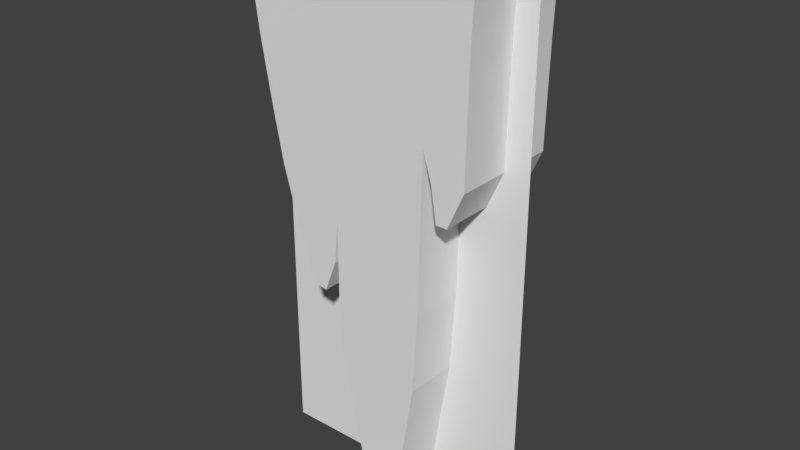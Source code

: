 # Source: medium_reef_1.blend  (saved by Blender 2.77.0; exported with 4.5.12 LTS)
import bpy
from mathutils import Matrix  # noqa: F401  (used for matrix-valued properties, if any)

bpy.ops.wm.read_factory_settings(use_empty=True)
scene = bpy.context.scene
scene.name = 'Scene'

# ---- collections
col_collection_1 = bpy.data.collections.new('Collection 1'); scene.collection.children.link(col_collection_1)

# ---- materials (node trees are filled in below, after node groups)
mat_material_reef = bpy.data.materials.new('Material_reef')
mat_material_reef.alpha_threshold = 0.0
mat_material_reef.use_transparent_shadow = False
mat_material_reef.diffuse_color = (0.814, 0.814, 0.814, 1.0)
mat_material_reef.roughness = 0.5
mat_material_reef.specular_intensity = 0.0

# ---- material node trees

# ---- world
world_world = bpy.data.worlds.new('World'); scene.world = world_world
world_world.color = (0.05088, 0.05088, 0.05088)
world_world.use_sun_shadow = False
world_world.sun_shadow_jitter_overblur = 0.0
world_world.cycles.sampling_method = 'MANUAL'

# ---- meshes
me_cube_001 = bpy.data.meshes.new('Cube.001')
me_cube_001.from_pydata([(-5.978, -10.29, 25.48), (-5.009, -10.29, 17.63), (-0.7285, -10.29, 10.14), (-23.1, -10.29, 25.48), (-20.54, -10.29, 15.94), (-16.64, -10.29, 5.18), (-13.73, -10.29, -0.05298), (-10.64, -10.29, -5.222), (-7.812, -10.29, -5.487), (-5.514, -10.29, -2.439), (-4.718, -10.29, 1.64), (13.1, -10.29, 10.56), (6.596, -10.29, 25.48), (14.72, -10.29, 7.907), (15.78, -10.29, 4.596), (17.9, -10.29, 4.596), (20.93, -10.29, 7.979), (21.27, -10.29, 17.31), (21.45, -10.29, 20.12), (22.0, -10.29, 25.48), (-18.51, -10.29, 10.03), (6.596, -10.29, 18.53), (-4.765, -10.29, -10.36), (11.4, -10.29, -11.82), (0.84, -10.29, -23.08), (7.868, -10.29, -22.99), (12.36, -10.29, -4.251), (-5.978, 10.63, 25.48), (-5.009, 10.63, 17.63), (-0.7285, 10.63, 10.14), (-23.1, 10.63, 25.48), (-20.54, 10.63, 15.94), (-16.64, 10.63, 5.18), (-13.73, 10.63, -0.05297), (-10.64, 10.63, -5.222), (-7.812, 10.63, -5.487), (-5.514, 10.63, -2.439), (-4.718, 10.63, 1.64), (13.1, 10.63, 10.56), (6.596, 10.63, 25.48), (14.72, 10.63, 7.907), (15.78, 10.63, 4.596), (17.9, 10.63, 4.596), (20.93, 10.63, 7.979), (21.27, 10.63, 17.31), (21.45, 10.63, 20.12), (22.0, 10.63, 25.48), (-18.51, 10.63, 10.03), (6.596, 10.63, 18.53), (-4.765, 10.63, -10.36), (11.4, 10.63, -11.82), (0.84, 10.63, -23.08), (7.868, 10.63, -22.99), (12.36, 10.63, -4.251)], [], [(26, 23, 22, 10), (2, 20, 4, 1), (1, 4, 3, 0), (7, 6, 9, 8), (5, 10, 9, 6), (14, 13, 16, 15), (11, 17, 16, 13), (20, 2, 10, 5), (11, 2, 1, 21), (21, 18, 17, 11), (12, 21, 1, 0), (12, 19, 18, 21), (23, 25, 24, 22), (11, 26, 10, 2), (53, 37, 49, 50), (29, 28, 31, 47), (28, 27, 30, 31), (34, 35, 36, 33), (32, 33, 36, 37), (41, 42, 43, 40), (38, 40, 43, 44), (47, 32, 37, 29), (38, 48, 28, 29), (48, 38, 44, 45), (39, 27, 28, 48), (39, 48, 45, 46), (50, 49, 51, 52), (38, 29, 37, 53), (7, 8, 35, 34), (15, 16, 43, 42), (26, 11, 38, 53), (8, 9, 36, 35), (16, 17, 44, 43), (24, 25, 52, 51), (9, 10, 37, 36), (11, 13, 40, 38), (17, 18, 45, 44), (22, 24, 51, 49), (3, 4, 31, 30), (18, 19, 46, 45), (25, 23, 50, 52), (20, 5, 32, 47), (23, 26, 53, 50), (5, 6, 33, 32), (4, 20, 47, 31), (10, 22, 49, 37), (13, 14, 41, 40), (6, 7, 34, 33), (14, 15, 42, 41)])
me_cube_001.use_remesh_preserve_volume = False
me_cube_001.use_remesh_preserve_attributes = False
me_cube_001.use_mirror_vertex_groups = False
me_cube_001.update()
me_plane = bpy.data.meshes.new('Plane')
me_plane.from_pydata([(12.8, -7.846e-06, 25.6), (-12.8, -8.227e-06, 25.6), (12.8, 8.227e-06, -25.6), (-12.8, 7.846e-06, -25.6)], [], [(0, 2, 3, 1)])
_uv = me_plane.uv_layers.new(name='UVMap')
_uv.uv.foreach_set('vector', [0.01424, 0.9982, 0.01424, 0.0237, 0.9887, 0.0237, 0.9887, 0.9982])
me_plane.materials.append(mat_material_reef)
me_plane.use_remesh_preserve_volume = False
me_plane.use_remesh_preserve_attributes = False
me_plane.use_mirror_vertex_groups = False
me_plane.update()

# ---- objects
ob_collider_medium_reef_1 = bpy.data.objects.new('collider_medium_reef_1', me_cube_001)
ob_medium_reef_1 = bpy.data.objects.new('medium_reef_1', me_plane)

# ---- transforms, parenting, visibility, modifiers, constraints
ob_collider_medium_reef_1.location = (0.0, 0.0, 0.0)
ob_collider_medium_reef_1.scale = (0.5, 0.5, 1.0)
ob_collider_medium_reef_1.display_type = 'SOLID'
ob_collider_medium_reef_1.lineart.crease_threshold = 0.0
ob_medium_reef_1.location = (0.0, 0.0, 0.0)
ob_medium_reef_1.lineart.crease_threshold = 0.0

# ---- collection membership
col_collection_1.objects.link(ob_collider_medium_reef_1)
col_collection_1.objects.link(ob_medium_reef_1)

# ---- scene / render settings (as saved in the file)
scene.frame_start = 1; scene.frame_end = 250; scene.frame_set(1)
scene.render.engine = 'BLENDER_EEVEE_NEXT'
scene.render.resolution_percentage = 50
scene.render.dither_intensity = 0.0
scene.cycles.use_denoising = False
scene.cycles.samples = 128
scene.cycles.sampling_pattern = 'TABULATED_SOBOL'
scene.cycles.light_sampling_threshold = 0.0
scene.cycles.use_adaptive_sampling = False
scene.cycles.use_light_tree = False
scene.cycles.blur_glossy = 0.0
scene.cycles.sample_clamp_indirect = 0.0
scene.view_settings.view_transform = 'Standard'
bpy.context.view_layer.update()

# ---- added for rendering (the .blend has no active camera and no usable light): camera, sun
cam_auto = bpy.data.cameras.new('AutoCamera')
cam_auto.lens = 50.0
cam_auto.sensor_width = 36.0
cam_auto.clip_end = 1000.0
ob_auto_camera = bpy.data.objects.new('AutoCamera', cam_auto)
scene.collection.objects.link(ob_auto_camera)
ob_auto_camera.location = (53.8398, -64.5216, 43.0719)
ob_auto_camera.rotation_euler = (1.09748, -7.21219e-08, 0.694738)
scene.camera = ob_auto_camera
light_auto_sun = bpy.data.lights.new('AutoSun', 'SUN')
light_auto_sun.energy = 3.0
light_auto_sun.angle = 0.0523599
ob_auto_sun = bpy.data.objects.new('AutoSun', light_auto_sun)
scene.collection.objects.link(ob_auto_sun)
ob_auto_sun.rotation_euler = (0.872665, 0.174533, 0.523599)
bpy.context.view_layer.update()
